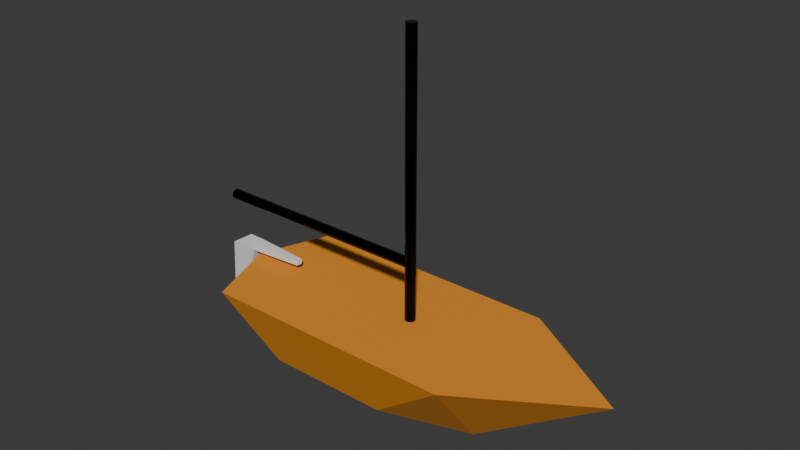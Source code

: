 # Source: boat.blend  (saved by Blender 4.3.34; exported with 4.5.12 LTS)
import bpy
from mathutils import Matrix  # noqa: F401  (used for matrix-valued properties, if any)

bpy.ops.wm.read_factory_settings(use_empty=True)
scene = bpy.context.scene
scene.name = 'Scene'

# ---- collections
col_collection = bpy.data.collections.new('Collection'); scene.collection.children.link(col_collection)

# ---- materials (node trees are filled in below, after node groups)
mat_matcoque = bpy.data.materials.new('MatCoque')
mat_matmat = bpy.data.materials.new('MatMat')

# ---- material node trees
mat_matcoque.use_nodes = True; mat_matcoque.node_tree.nodes.clear()
_N = mat_matcoque.node_tree.nodes; _L = mat_matcoque.node_tree.links
n0 = _N.new('ShaderNodeBsdfPrincipled'); n0.name = 'Principled BSDF'; n0.location = (10, 300)
n0.inputs[0].default_value = (0.8007, 0.2865, 0.0208, 1.0)
n0.inputs[2].default_value = 0.7409
n1 = _N.new('ShaderNodeOutputMaterial'); n1.name = 'Material Output'; n1.location = (300, 300)
_L.new(n0.outputs[0], n1.inputs[0])
n1.is_active_output = True
mat_matmat.use_nodes = True; mat_matmat.node_tree.nodes.clear()
_N = mat_matmat.node_tree.nodes; _L = mat_matmat.node_tree.links
n0 = _N.new('ShaderNodeBsdfPrincipled'); n0.name = 'Principled BSDF'; n0.location = (10, 300)
n0.inputs[0].default_value = (0.0, 0.0, 0.0, 1.0)
n0.inputs[1].default_value = 0.6273
n0.inputs[2].default_value = 0.2182
n1 = _N.new('ShaderNodeOutputMaterial'); n1.name = 'Material Output'; n1.location = (300, 300)
_L.new(n0.outputs[0], n1.inputs[0])
n1.is_active_output = True

# ---- world
world_world = bpy.data.worlds.new('World'); scene.world = world_world
world_world.use_nodes = True; world_world.node_tree.nodes.clear()
_N = world_world.node_tree.nodes; _L = world_world.node_tree.links
n0 = _N.new('ShaderNodeOutputWorld'); n0.name = 'World Output'; n0.location = (300, 300)
n1 = _N.new('ShaderNodeBackground'); n1.name = 'Background'; n1.location = (10, 300)
n1.inputs[0].default_value = (0.05088, 0.05088, 0.05088, 1.0)
_L.new(n1.outputs[0], n0.inputs[0])
n0.is_active_output = True
world_world.color = (0.05088, 0.05088, 0.05088)
world_world.sun_shadow_jitter_overblur = 0.0

# ---- meshes
me_cube = bpy.data.meshes.new('Cube')
me_cube.from_pydata([(1.821, 2.121, 1.105), (1.105, 0.001717, -0.6715), (1.821, -3.978, 1.105), (1.105, -3.001, -0.6715), (0.0, 1.759, -1.105), (0.0, -4.647, 1.105), (0.0, -3.467, -1.105), (0.0, 5.006, 1.105)], [], [(4, 1, 3, 6), (1, 0, 2, 3), (1, 4, 0), (3, 2, 5, 6), (0, 7, 5, 2), (0, 4, 7)])
_uv = me_cube.uv_layers.new(name='UVMap')
_uv.uv.foreach_set('vector', [0.25, 0.5, 0.375, 0.5, 0.375, 0.75, 0.25, 0.75, 0.375, 0.5, 0.625, 0.5, 0.625, 0.75, 0.375, 0.75, 0.375, 0.5, 0.25, 0.5, 0.625, 0.5, 0.375, 0.75, 0.625, 0.75, 0.625, 0.875, 0.375, 0.875, 0.625, 0.5, 0.75, 0.5, 0.75, 0.75, 0.625, 0.75, 0.625, 0.5, 0.25, 0.5, 0.75, 0.5])
me_cube.materials.append(mat_matcoque)
me_cube.use_mirror_vertex_groups = False
me_cube.update()
me_cylinder = bpy.data.meshes.new('Cylinder')
me_cylinder.from_pydata([(0.0, 0.1224, -2.676), (0.0, 0.1224, 4.128), (0.04683, 0.1131, -2.676), (0.04683, 0.1131, 4.128), (0.08653, 0.08653, -2.676), (0.08653, 0.08653, 4.128), (0.1131, 0.04683, -2.676), (0.1131, 0.04683, 4.128), (0.1224, 0.0, -2.676), (0.1224, 0.0, 4.128), (0.1131, -0.04683, -2.676), (0.1131, -0.04683, 4.128), (0.08653, -0.08653, -2.676), (0.08653, -0.08653, 4.128), (0.04683, -0.1131, -2.676), (0.04683, -0.1131, 4.128), (0.0, -0.1224, -2.676), (0.0, -0.1224, 4.128), (-0.04683, -0.1131, -2.676), (-0.04683, -0.1131, 4.128), (-0.08653, -0.08653, -2.676), (-0.08653, -0.08653, 4.128), (-0.1131, -0.04683, -2.676), (-0.1131, -0.04683, 4.128), (-0.1224, 0.0, -2.676), (-0.1224, 0.0, 4.128), (-0.1131, 0.04683, -2.676), (-0.1131, 0.04683, 4.128), (-0.08653, 0.08653, -2.676), (-0.08653, 0.08653, 4.128), (-0.04683, 0.1131, -2.676), (-0.04683, 0.1131, 4.128)], [], [(0, 1, 3, 2), (2, 3, 5, 4), (4, 5, 7, 6), (6, 7, 9, 8), (8, 9, 11, 10), (10, 11, 13, 12), (12, 13, 15, 14), (14, 15, 17, 16), (16, 17, 19, 18), (18, 19, 21, 20), (20, 21, 23, 22), (22, 23, 25, 24), (24, 25, 27, 26), (26, 27, 29, 28), (3, 1, 31, 29, 27, 25, 23, 21, 19, 17, 15, 13, 11, 9, 7, 5), (28, 29, 31, 30), (30, 31, 1, 0), (0, 2, 4, 6, 8, 10, 12, 14, 16, 18, 20, 22, 24, 26, 28, 30)])
_uv = me_cylinder.uv_layers.new(name='UVMap')
_uv.uv.foreach_set('vector', [1.0, 0.5, 1.0, 1.0, 0.9375, 1.0, 0.9375, 0.5, 0.9375, 0.5, 0.9375, 1.0, 0.875, 1.0, 0.875, 0.5, 0.875, 0.5, 0.875, 1.0, 0.8125, 1.0, 0.8125, 0.5, 0.8125, 0.5, 0.8125, 1.0, 0.75, 1.0, 0.75, 0.5, 0.75, 0.5, 0.75, 1.0, 0.6875, 1.0, 0.6875, 0.5, 0.6875, 0.5, 0.6875, 1.0, 0.625, 1.0, 0.625, 0.5, 0.625, 0.5, 0.625, 1.0, 0.5625, 1.0, 0.5625, 0.5, 0.5625, 0.5, 0.5625, 1.0, 0.5, 1.0, 0.5, 0.5, 0.5, 0.5, 0.5, 1.0, 0.4375, 1.0, 0.4375, 0.5, 0.4375, 0.5, 0.4375, 1.0, 0.375, 1.0, 0.375, 0.5, 0.375, 0.5, 0.375, 1.0, 0.3125, 1.0, 0.3125, 0.5, 0.3125, 0.5, 0.3125, 1.0, 0.25, 1.0, 0.25, 0.5, 0.25, 0.5, 0.25, 1.0, 0.1875, 1.0, 0.1875, 0.5, 0.1875, 0.5, 0.1875, 1.0, 0.125, 1.0, 0.125, 0.5, 0.3418, 0.4717, 0.25, 0.49, 0.1582, 0.4717, 0.08029, 0.4197, 0.02827, 0.3418, 0.01, 0.25, 0.02827, 0.1582, 0.08029, 0.08029, 0.1582, 0.02827, 0.25, 0.01, 0.3418, 0.02827, 0.4197, 0.08029, 0.4717, 0.1582, 0.49, 0.25, 0.4717, 0.3418, 0.4197, 0.4197, 0.125, 0.5, 0.125, 1.0, 0.0625, 1.0, 0.0625, 0.5, 0.0625, 0.5, 0.0625, 1.0, 0.0, 1.0, 0.0, 0.5, 0.75, 0.49, 0.8418, 0.4717, 0.9197, 0.4197, 0.9717, 0.3418, 0.99, 0.25, 0.9717, 0.1582, 0.9197, 0.08029, 0.8418, 0.02827, 0.75, 0.01, 0.6582, 0.02827, 0.5803, 0.08029, 0.5283, 0.1582, 0.51, 0.25, 0.5283, 0.3418, 0.5803, 0.4197, 0.6582, 0.4717])
me_cylinder.materials.append(mat_matmat)
me_cylinder.update()
me_cylinder_001 = bpy.data.meshes.new('Cylinder.001')
me_cylinder_001.from_pydata([(0.0, 0.1224, -2.676), (0.0, 0.1224, 2.676), (0.04683, 0.1131, -2.676), (0.04683, 0.1131, 2.676), (0.08653, 0.08653, -2.676), (0.08653, 0.08653, 2.676), (0.1131, 0.04683, -2.676), (0.1131, 0.04683, 2.676), (0.1224, 0.0, -2.676), (0.1224, 0.0, 2.676), (0.1131, -0.04683, -2.676), (0.1131, -0.04683, 2.676), (0.08653, -0.08653, -2.676), (0.08653, -0.08653, 2.676), (0.04683, -0.1131, -2.676), (0.04683, -0.1131, 2.676), (0.0, -0.1224, -2.676), (0.0, -0.1224, 2.676), (-0.04683, -0.1131, -2.676), (-0.04683, -0.1131, 2.676), (-0.08653, -0.08653, -2.676), (-0.08653, -0.08653, 2.676), (-0.1131, -0.04683, -2.676), (-0.1131, -0.04683, 2.676), (-0.1224, 0.0, -2.676), (-0.1224, 0.0, 2.676), (-0.1131, 0.04683, -2.676), (-0.1131, 0.04683, 2.676), (-0.08653, 0.08653, -2.676), (-0.08653, 0.08653, 2.676), (-0.04683, 0.1131, -2.676), (-0.04683, 0.1131, 2.676)], [], [(0, 1, 3, 2), (2, 3, 5, 4), (4, 5, 7, 6), (6, 7, 9, 8), (8, 9, 11, 10), (10, 11, 13, 12), (12, 13, 15, 14), (14, 15, 17, 16), (16, 17, 19, 18), (18, 19, 21, 20), (20, 21, 23, 22), (22, 23, 25, 24), (24, 25, 27, 26), (26, 27, 29, 28), (3, 1, 31, 29, 27, 25, 23, 21, 19, 17, 15, 13, 11, 9, 7, 5), (28, 29, 31, 30), (30, 31, 1, 0), (0, 2, 4, 6, 8, 10, 12, 14, 16, 18, 20, 22, 24, 26, 28, 30)])
_uv = me_cylinder_001.uv_layers.new(name='UVMap')
_uv.uv.foreach_set('vector', [1.0, 0.5, 1.0, 1.0, 0.9375, 1.0, 0.9375, 0.5, 0.9375, 0.5, 0.9375, 1.0, 0.875, 1.0, 0.875, 0.5, 0.875, 0.5, 0.875, 1.0, 0.8125, 1.0, 0.8125, 0.5, 0.8125, 0.5, 0.8125, 1.0, 0.75, 1.0, 0.75, 0.5, 0.75, 0.5, 0.75, 1.0, 0.6875, 1.0, 0.6875, 0.5, 0.6875, 0.5, 0.6875, 1.0, 0.625, 1.0, 0.625, 0.5, 0.625, 0.5, 0.625, 1.0, 0.5625, 1.0, 0.5625, 0.5, 0.5625, 0.5, 0.5625, 1.0, 0.5, 1.0, 0.5, 0.5, 0.5, 0.5, 0.5, 1.0, 0.4375, 1.0, 0.4375, 0.5, 0.4375, 0.5, 0.4375, 1.0, 0.375, 1.0, 0.375, 0.5, 0.375, 0.5, 0.375, 1.0, 0.3125, 1.0, 0.3125, 0.5, 0.3125, 0.5, 0.3125, 1.0, 0.25, 1.0, 0.25, 0.5, 0.25, 0.5, 0.25, 1.0, 0.1875, 1.0, 0.1875, 0.5, 0.1875, 0.5, 0.1875, 1.0, 0.125, 1.0, 0.125, 0.5, 0.3418, 0.4717, 0.25, 0.49, 0.1582, 0.4717, 0.08029, 0.4197, 0.02827, 0.3418, 0.01, 0.25, 0.02827, 0.1582, 0.08029, 0.08029, 0.1582, 0.02827, 0.25, 0.01, 0.3418, 0.02827, 0.4197, 0.08029, 0.4717, 0.1582, 0.49, 0.25, 0.4717, 0.3418, 0.4197, 0.4197, 0.125, 0.5, 0.125, 1.0, 0.0625, 1.0, 0.0625, 0.5, 0.0625, 0.5, 0.0625, 1.0, 0.0, 1.0, 0.0, 0.5, 0.75, 0.49, 0.8418, 0.4717, 0.9197, 0.4197, 0.9717, 0.3418, 0.99, 0.25, 0.9717, 0.1582, 0.9197, 0.08029, 0.8418, 0.02827, 0.75, 0.01, 0.6582, 0.02827, 0.5803, 0.08029, 0.5283, 0.1582, 0.51, 0.25, 0.5283, 0.3418, 0.5803, 0.4197, 0.6582, 0.4717])
me_cylinder_001.materials.append(mat_matmat)
me_cylinder_001.update()
me_cube_001 = bpy.data.meshes.new('Cube.001')
me_cube_001.from_pydata([(-6.521, 0.05496, -1.0), (-6.007, 0.1364, 1.0), (-6.521, -0.05496, -1.0), (-6.007, -0.1364, 1.0), (-6.059, 0.05496, -1.0), (-5.651, 0.1364, 1.0), (-6.059, -0.05496, -1.0), (-5.651, -0.1364, 1.0), (-6.326, 0.1364, 0.8009), (-6.326, -0.1364, 0.8009), (-5.651, -0.1364, 0.8009), (-5.651, 0.1364, 0.8009), (-6.113, 0.1364, 0.8009), (-6.113, -0.1364, 0.8009), (-5.651, -0.1364, 0.8009), (-5.651, 0.1364, 0.8009), (-4.263, -0.07435, 0.9611), (-4.263, 0.07435, 0.9611), (-4.263, -0.07435, 0.8398), (-4.263, 0.07435, 0.8398)], [], [(8, 1, 3, 9), (9, 3, 7, 10), (10, 7, 16, 18), (11, 5, 1, 8), (2, 6, 4, 0), (7, 3, 1, 5), (4, 11, 8, 0), (6, 10, 11, 4), (2, 9, 10, 6), (0, 8, 9, 2), (8, 11, 15, 12), (9, 8, 12, 13), (11, 10, 14, 15), (10, 9, 13, 14), (18, 16, 17, 19), (7, 5, 17, 16), (11, 10, 18, 19), (5, 11, 19, 17)])
_uv = me_cube_001.uv_layers.new(name='UVMap')
_uv.uv.foreach_set('vector', [0.6001, 0.0, 0.625, 0.0, 0.625, 0.25, 0.6001, 0.25, 0.6001, 0.25, 0.625, 0.25, 0.625, 0.5, 0.6001, 0.5, 0.6001, 0.5, 0.625, 0.5, 0.625, 0.5, 0.6001, 0.5, 0.6001, 0.75, 0.625, 0.75, 0.625, 1.0, 0.6001, 1.0, 0.125, 0.5, 0.375, 0.5, 0.375, 0.75, 0.125, 0.75, 0.625, 0.5, 0.875, 0.5, 0.875, 0.75, 0.625, 0.75, 0.375, 0.75, 0.6001, 0.75, 0.6001, 1.0, 0.375, 1.0, 0.375, 0.5, 0.6001, 0.5, 0.6001, 0.75, 0.375, 0.75, 0.375, 0.25, 0.6001, 0.25, 0.6001, 0.5, 0.375, 0.5, 0.375, 0.0, 0.6001, 0.0, 0.6001, 0.25, 0.375, 0.25, 0.6001, 1.0, 0.6001, 0.75, 0.6001, 0.75, 0.6001, 1.0, 0.6001, 0.25, 0.6001, 0.0, 0.6001, 0.0, 0.6001, 0.25, 0.6001, 0.75, 0.6001, 0.5, 0.6001, 0.5, 0.6001, 0.75, 0.6001, 0.5, 0.6001, 0.25, 0.6001, 0.25, 0.6001, 0.5, 0.6001, 0.5, 0.625, 0.5, 0.625, 0.75, 0.6001, 0.75, 0.625, 0.5, 0.625, 0.75, 0.625, 0.75, 0.625, 0.5, 0.6001, 0.75, 0.6001, 0.5, 0.6001, 0.5, 0.6001, 0.75, 0.625, 0.75, 0.6001, 0.75, 0.6001, 0.75, 0.625, 0.75])
me_cube_001.update()
arm_bomearmature = bpy.data.armatures.new('BomeArmature')  # bones are not reproduced
arm_armature_001 = bpy.data.armatures.new('Armature.001')  # bones are not reproduced

# ---- objects
ob_coque = bpy.data.objects.new('Coque', me_cube)
ob_mat = bpy.data.objects.new('Mat', me_cylinder)
ob_bome = bpy.data.objects.new('Bome', me_cylinder_001)
ob_armaturebome = bpy.data.objects.new('ArmatureBome', arm_bomearmature)
ob_barre = bpy.data.objects.new('Barre', me_cube_001)
ob_armaturebarre = bpy.data.objects.new('ArmatureBarre', arm_armature_001)

# ---- transforms, parenting, visibility, modifiers, constraints
ob_coque.location = (0.0, 0.0, -0.3446)
ob_coque.rotation_euler = (0.0, -0.0, -1.571)
ob_coque.lock_rotations_4d = False
ob_coque.empty_display_type = 'ARROWS'
ob_coque.lineart.crease_threshold = 0.0
_m = ob_coque.modifiers.new('Mirror', 'MIRROR')
ob_mat.location = (2.987e-08, 0.0, 3.227)
ob_mat.rotation_euler = (0.0, -0.0, 3.142)
ob_bome.parent = ob_armaturebome
ob_bome.matrix_parent_inverse = Matrix(((-1.0, -3.258e-07, 0.0, -6.204e-07), (-1.424e-14, 4.371e-08, 1.0, -2.134), (-3.258e-07, 1.0, -4.371e-08, 1.996), (-0.0, -0.0, 0.0, 1.0)))
ob_bome.location = (-8.361e-07, 0.6621, 2.137)
ob_bome.rotation_euler = (1.571, 1.005e-14, -3.142)
_vg = ob_bome.vertex_groups.new(name='BomeBone')
_vg.add([0, 1, 2, 3, 4, 5, 6, 7, 8, 9, 10, 11, 12, 13, 14, 15, 16, 17, 18, 19, 20, 21, 22, 23, 24, 25, 26, 27, 28, 29, 30, 31], 1.0, 'REPLACE')
_m = ob_bome.modifiers.new('Armature', 'ARMATURE')
_m.object = ob_armaturebome
ob_armaturebome.location = (2.987e-08, 0.0, 2.134)
ob_armaturebome.rotation_euler = (1.571, -0.0, -1.571)
ob_barre.parent = ob_armaturebarre
ob_barre.location = (0.9458, 0.0, 0.08861)
_vg = ob_barre.vertex_groups.new(name='BarreBone')
_vg.add([0, 1, 2, 3, 4, 5, 6, 7, 8, 9, 10, 11, 12, 13, 14, 15, 16, 17, 18, 19], 1.0, 'REPLACE')
_m = ob_barre.modifiers.new('Armature', 'ARMATURE')
_m.object = ob_armaturebarre
ob_armaturebarre.location = (0.0, 0.0, 0.0)

# ---- collection membership
col_collection.objects.link(ob_coque)
col_collection.objects.link(ob_mat)
col_collection.objects.link(ob_bome)
col_collection.objects.link(ob_armaturebome)
col_collection.objects.link(ob_barre)
col_collection.objects.link(ob_armaturebarre)

# ---- scene / render settings (as saved in the file)
scene.frame_start = 1; scene.frame_end = 250; scene.frame_set(1)
scene.render.engine = 'BLENDER_EEVEE_NEXT'
bpy.context.view_layer.update()

# ---- added for rendering (the .blend has no active camera and no usable light): camera, sun
cam_auto = bpy.data.cameras.new('AutoCamera')
cam_auto.lens = 50.0
cam_auto.sensor_width = 36.0
cam_auto.clip_end = 1000.0
ob_auto_camera = bpy.data.objects.new('AutoCamera', cam_auto)
scene.collection.objects.link(ob_auto_camera)
ob_auto_camera.location = (12.8898, -15.8092, 13.4918)
ob_auto_camera.rotation_euler = (1.09748, -7.21219e-08, 0.694738)
scene.camera = ob_auto_camera
light_auto_sun = bpy.data.lights.new('AutoSun', 'SUN')
light_auto_sun.energy = 3.0
light_auto_sun.angle = 0.0523599
ob_auto_sun = bpy.data.objects.new('AutoSun', light_auto_sun)
scene.collection.objects.link(ob_auto_sun)
ob_auto_sun.rotation_euler = (0.872665, 0.174533, 0.523599)
bpy.context.view_layer.update()
